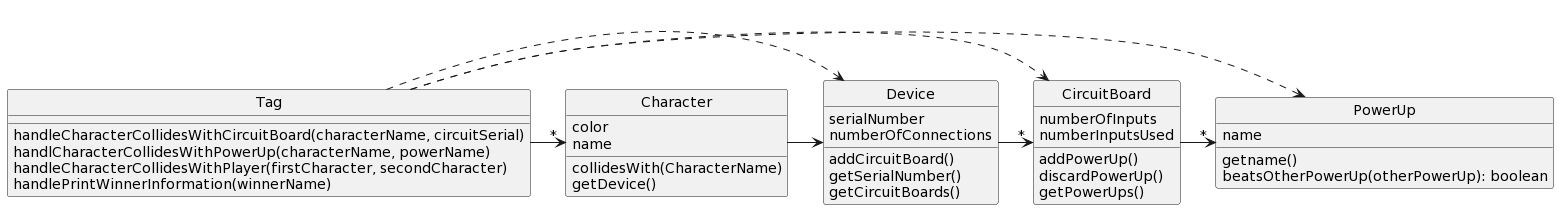

The diagram above was rendered by PlantUML. Its source (embedded in the PNG):
@startuml
skinparam style strictuml
class Tag{
handleCharacterCollidesWithCircuitBoard(characterName, circuitSerial)
handlCharacterCollidesWithPowerUp(characterName, powerName)
handleCharacterCollidesWithPlayer(firstCharacter, secondCharacter)
handlePrintWinnerInformation(winnerName)
}
class Character {
color
name
collidesWith(CharacterName)
getDevice()
}
class Device {
serialNumber
numberOfConnections
addCircuitBoard()
getSerialNumber()
getCircuitBoards()
}
class CircuitBoard {
numberOfInputs
numberInputsUsed
addPowerUp()
discardPowerUp()
getPowerUps()
}
class PowerUp {
name
getname()
beatsOtherPowerUp(otherPowerUp): boolean
}
Tag -> "*" Character
Character -right-> Device
Device -> "*" CircuitBoard
CircuitBoard -> "*" PowerUp
Tag .right.> Device
Tag .right.> CircuitBoard
Tag .right.> PowerUp
@enduml